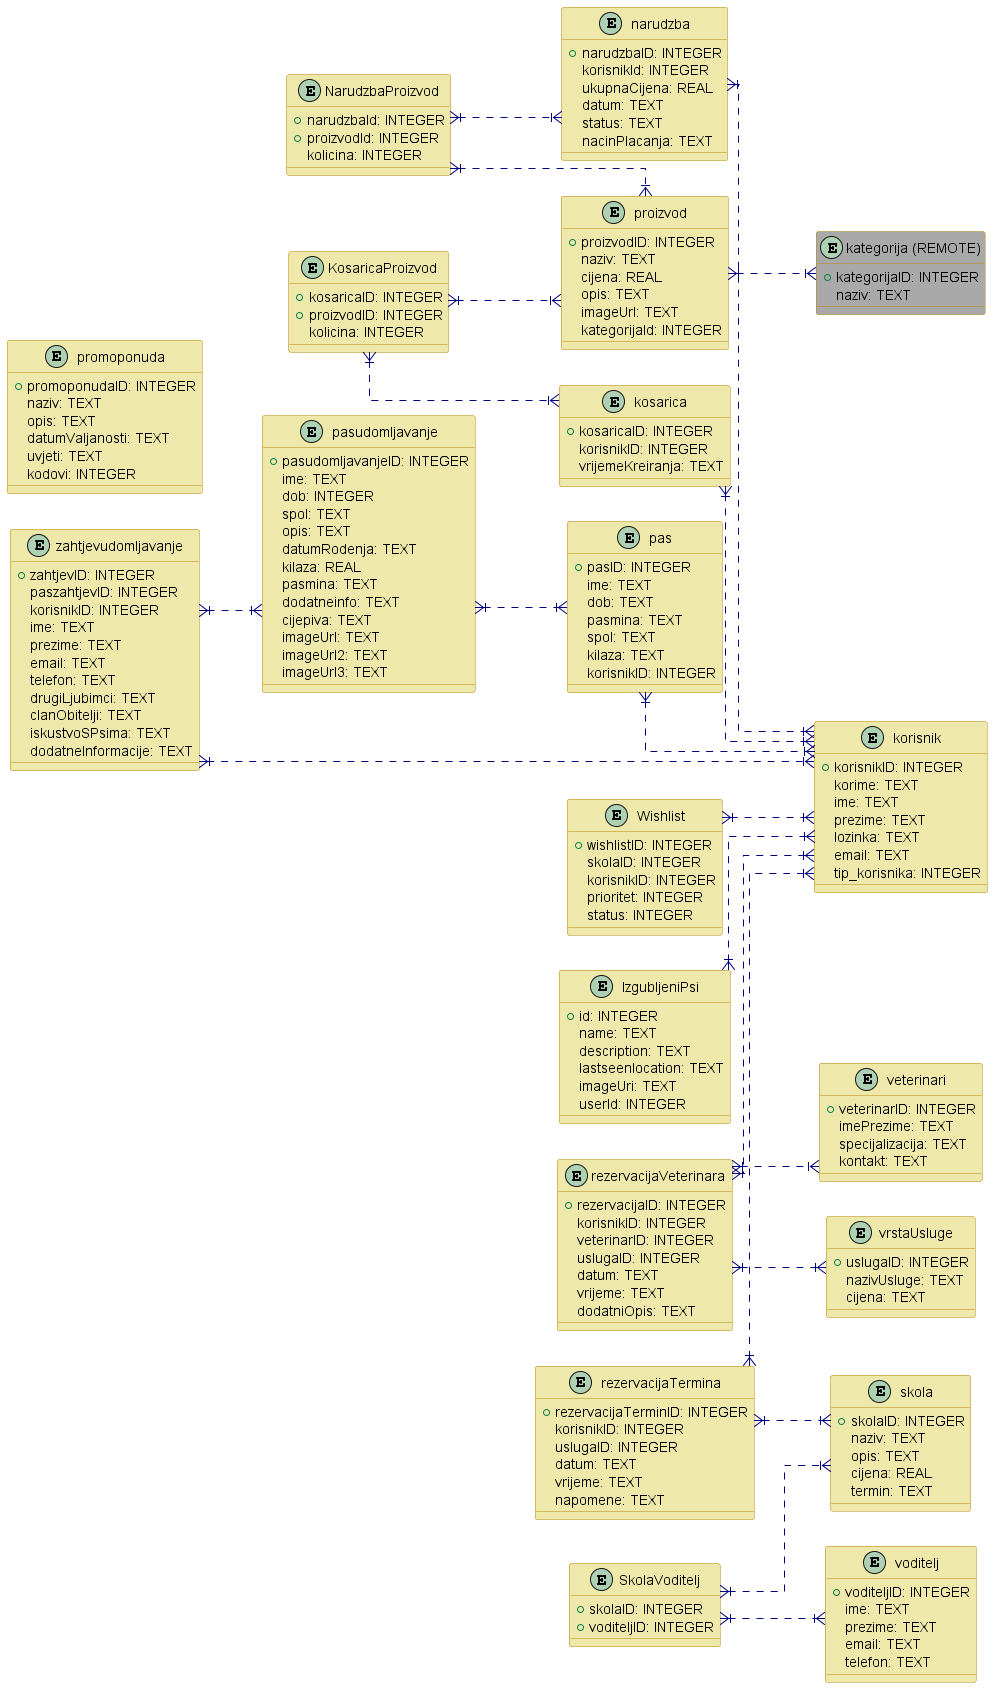

The diagram above was rendered by PlantUML. Its source (embedded in the PNG):
@startuml


skinparam linetype ortho
skinparam backgroundColor White
skinparam class {
    BackgroundColor PaleGoldenRod
    BorderColor DarkGoldenRod
    FontColor Black
}
skinparam arrowColor Navy
left to right direction


entity "IzgubljeniPsi" {
    +id: INTEGER
    name: TEXT
    description: TEXT
    lastseenlocation: TEXT
    imageUri: TEXT
    userId: INTEGER
}

entity "korisnik" {
    +korisnikID: INTEGER
    korime: TEXT
    ime: TEXT
    prezime: TEXT
    lozinka: TEXT
    email: TEXT
    tip_korisnika: INTEGER
}

entity "kosarica" {
    +kosaricaID: INTEGER
    korisnikID: INTEGER
    vrijemeKreiranja: TEXT
}

entity "KosaricaProizvod" {
    +kosaricaID: INTEGER
    +proizvodID: INTEGER
    kolicina: INTEGER
}

entity "narudzba" {
    +narudzbaID: INTEGER
    korisnikId: INTEGER
    ukupnaCijena: REAL
    datum: TEXT
    status: TEXT
    nacinPlacanja: TEXT
}

entity "NarudzbaProizvod" {
    +narudzbaId: INTEGER
    +proizvodId: INTEGER
    kolicina: INTEGER
}

entity "pas" {
    +pasID: INTEGER
    ime: TEXT
    dob: TEXT
    pasmina: TEXT
    spol: TEXT
    kilaza: TEXT
    korisnikID: INTEGER
}

entity "pasudomljavanje" {
    +pasudomljavanjeID: INTEGER
    ime: TEXT
    dob: INTEGER
    spol: TEXT
    opis: TEXT
    datumRodenja: TEXT
    kilaza: REAL
    pasmina: TEXT
    dodatneinfo: TEXT
    cijepiva: TEXT
    imageUrl: TEXT
    imageUrl2: TEXT
    imageUrl3: TEXT
}

entity "proizvod" {
    +proizvodID: INTEGER
    naziv: TEXT
    cijena: REAL
    opis: TEXT
    imageUrl: TEXT
    kategorijaId: INTEGER
}

entity "kategorija (REMOTE)" #DarkGray
{
    +kategorijaID: INTEGER
    naziv: TEXT
} 
entity "promoponuda" {
    +promoponudaID: INTEGER
    naziv: TEXT
    opis: TEXT
    datumValjanosti: TEXT
    uvjeti: TEXT
    kodovi: INTEGER
}

entity "rezervacijaTermina" {
    +rezervacijaTerminID: INTEGER
    korisnikID: INTEGER
    uslugaID: INTEGER
    datum: TEXT
    vrijeme: TEXT
    napomene: TEXT
}

entity "rezervacijaVeterinara" {
    +rezervacijaID: INTEGER
    korisnikID: INTEGER
    veterinarID: INTEGER
    uslugaID: INTEGER
    datum: TEXT
    vrijeme: TEXT
    dodatniOpis: TEXT
}

entity "skola" {
    +skolaID: INTEGER
    naziv: TEXT
    opis: TEXT
    cijena: REAL
    termin: TEXT
}

entity "SkolaVoditelj" {
    +skolaID: INTEGER
    +voditeljID: INTEGER
}

entity "veterinari" {
    +veterinarID: INTEGER
    imePrezime: TEXT
    specijalizacija: TEXT
    kontakt: TEXT
}

entity "voditelj" {
    +voditeljID: INTEGER
    ime: TEXT
    prezime: TEXT
    email: TEXT
    telefon: TEXT
}

entity "vrstaUsluge" {
    +uslugaID: INTEGER
    nazivUsluge: TEXT
    cijena: TEXT
}

entity "Wishlist" {
    +wishlistID: INTEGER
    skolaID: INTEGER
    korisnikID: INTEGER
    prioritet: INTEGER
    status: INTEGER
}

entity "zahtjevudomljavanje" {
    +zahtjevID: INTEGER
    paszahtjevID: INTEGER
    korisnikID: INTEGER
    ime: TEXT
    prezime: TEXT
    email: TEXT
    telefon: TEXT
    drugiLjubimci: TEXT
    clanObitelji: TEXT
    iskustvoSPsima: TEXT
    dodatneInformacije: TEXT
}

' Relationships
IzgubljeniPsi }|..|{ korisnik
kosarica }|..|{ korisnik
KosaricaProizvod }|..|{ kosarica
KosaricaProizvod }|..|{ proizvod
narudzba }|..|{ korisnik
NarudzbaProizvod }|..|{ narudzba
NarudzbaProizvod }|..|{ proizvod
pas }|..|{ korisnik
pasudomljavanje }|..|{ pas
proizvod }|..|{ "kategorija (REMOTE)"
rezervacijaTermina }|..|{ korisnik
rezervacijaTermina }|..|{ skola
rezervacijaVeterinara }|..|{ korisnik
rezervacijaVeterinara }|..|{ veterinari
rezervacijaVeterinara }|..|{ vrstaUsluge
SkolaVoditelj }|..|{ skola
SkolaVoditelj }|..|{ voditelj
Wishlist }|..|{ korisnik
zahtjevudomljavanje }|..|{ pasudomljavanje
zahtjevudomljavanje }|..|{ korisnik

@enduml